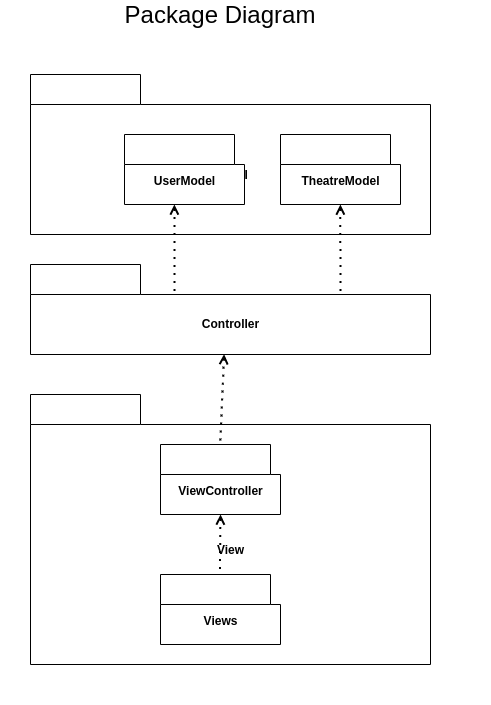

The diagram above was exported from draw.io. Its source (the exported page's mxGraphModel, read from the mxfile embedded in the PNG):
<mxGraphModel dx="1422" dy="936" grid="1" gridSize="10" guides="1" tooltips="1" connect="1" arrows="1" fold="1" page="1" pageScale="1" pageWidth="827" pageHeight="1169" math="0" shadow="0">
  <root>
    <mxCell id="0" />
    <mxCell id="1" parent="0" />
    <mxCell id="EzcoWLAFhGFkILUAp4be-2" value="" style="rounded=0;whiteSpace=wrap;html=1;strokeColor=#FFFFFF;" vertex="1" parent="1">
      <mxGeometry x="170" y="70" width="490" height="650" as="geometry" />
    </mxCell>
    <mxCell id="GX7etoR4RFCjPaNLnc0a-2" value="View" style="shape=folder;fontStyle=1;tabWidth=110;tabHeight=30;tabPosition=left;html=1;boundedLbl=1;labelInHeader=1;" parent="1" vertex="1">
      <mxGeometry x="200" y="410" width="400" height="270" as="geometry" />
    </mxCell>
    <mxCell id="GX7etoR4RFCjPaNLnc0a-4" value="Views" style="shape=folder;fontStyle=1;tabWidth=110;tabHeight=30;tabPosition=left;html=1;boundedLbl=1;labelInHeader=1;" parent="1" vertex="1">
      <mxGeometry x="330" y="590" width="120" height="70" as="geometry" />
    </mxCell>
    <mxCell id="GX7etoR4RFCjPaNLnc0a-6" value="ViewController" style="shape=folder;fontStyle=1;tabWidth=110;tabHeight=30;tabPosition=left;html=1;boundedLbl=1;labelInHeader=1;" parent="1" vertex="1">
      <mxGeometry x="330" y="460" width="120" height="70" as="geometry" />
    </mxCell>
    <mxCell id="GX7etoR4RFCjPaNLnc0a-8" value="Controller" style="shape=folder;fontStyle=1;tabWidth=110;tabHeight=30;tabPosition=left;html=1;boundedLbl=1;labelInHeader=1;" parent="1" vertex="1">
      <mxGeometry x="200" y="280" width="400" height="90" as="geometry" />
    </mxCell>
    <mxCell id="GX7etoR4RFCjPaNLnc0a-9" value="Model" style="shape=folder;fontStyle=1;tabWidth=110;tabHeight=30;tabPosition=left;html=1;boundedLbl=1;labelInHeader=1;" parent="1" vertex="1">
      <mxGeometry x="200" y="90" width="400" height="160" as="geometry" />
    </mxCell>
    <mxCell id="GX7etoR4RFCjPaNLnc0a-10" value="UserModel" style="shape=folder;fontStyle=1;tabWidth=110;tabHeight=30;tabPosition=left;html=1;boundedLbl=1;labelInHeader=1;" parent="1" vertex="1">
      <mxGeometry x="294" y="150" width="120" height="70" as="geometry" />
    </mxCell>
    <mxCell id="GX7etoR4RFCjPaNLnc0a-11" value="TheatreModel" style="shape=folder;fontStyle=1;tabWidth=110;tabHeight=30;tabPosition=left;html=1;boundedLbl=1;labelInHeader=1;" parent="1" vertex="1">
      <mxGeometry x="450" y="150" width="120" height="70" as="geometry" />
    </mxCell>
    <mxCell id="GX7etoR4RFCjPaNLnc0a-12" value="" style="endArrow=none;dashed=1;html=1;dashPattern=1 3;strokeWidth=2;exitX=0.5;exitY=1;exitDx=0;exitDy=0;exitPerimeter=0;entryX=0.495;entryY=-0.002;entryDx=0;entryDy=0;entryPerimeter=0;startArrow=open;startFill=0;" parent="1" source="GX7etoR4RFCjPaNLnc0a-6" target="GX7etoR4RFCjPaNLnc0a-4" edge="1">
      <mxGeometry width="50" height="50" relative="1" as="geometry">
        <mxPoint x="160" y="470" as="sourcePoint" />
        <mxPoint x="160" y="510" as="targetPoint" />
      </mxGeometry>
    </mxCell>
    <mxCell id="GX7etoR4RFCjPaNLnc0a-13" value="" style="endArrow=none;dashed=1;html=1;dashPattern=1 3;strokeWidth=2;exitX=0.484;exitY=0.996;exitDx=0;exitDy=0;exitPerimeter=0;entryX=0.495;entryY=-0.002;entryDx=0;entryDy=0;entryPerimeter=0;startArrow=open;startFill=0;" parent="1" source="GX7etoR4RFCjPaNLnc0a-8" edge="1">
      <mxGeometry width="50" height="50" relative="1" as="geometry">
        <mxPoint x="390.3" y="400.14" as="sourcePoint" />
        <mxPoint x="389.6999999999999" y="460" as="targetPoint" />
      </mxGeometry>
    </mxCell>
    <mxCell id="GX7etoR4RFCjPaNLnc0a-14" value="" style="endArrow=none;dashed=1;html=1;dashPattern=1 3;strokeWidth=2;exitX=0.484;exitY=0.996;exitDx=0;exitDy=0;exitPerimeter=0;entryX=0.36;entryY=0.344;entryDx=0;entryDy=0;entryPerimeter=0;startArrow=open;startFill=0;" parent="1" target="GX7etoR4RFCjPaNLnc0a-8" edge="1">
      <mxGeometry width="50" height="50" relative="1" as="geometry">
        <mxPoint x="343.90000000000003" y="220" as="sourcePoint" />
        <mxPoint x="339.99999999999983" y="310.36" as="targetPoint" />
      </mxGeometry>
    </mxCell>
    <mxCell id="GX7etoR4RFCjPaNLnc0a-15" value="" style="endArrow=none;dashed=1;html=1;dashPattern=1 3;strokeWidth=2;exitX=0.484;exitY=0.996;exitDx=0;exitDy=0;exitPerimeter=0;entryX=0.36;entryY=0.344;entryDx=0;entryDy=0;entryPerimeter=0;startArrow=open;startFill=0;" parent="1" edge="1">
      <mxGeometry width="50" height="50" relative="1" as="geometry">
        <mxPoint x="509.8300000000001" y="220" as="sourcePoint" />
        <mxPoint x="509.93" y="310.96000000000004" as="targetPoint" />
      </mxGeometry>
    </mxCell>
    <mxCell id="GX7etoR4RFCjPaNLnc0a-18" value="&lt;span style=&quot;font-size: 24px&quot;&gt;Package Diagram&lt;/span&gt;" style="text;html=1;strokeColor=none;fillColor=none;align=center;verticalAlign=middle;whiteSpace=wrap;rounded=0;" parent="1" vertex="1">
      <mxGeometry x="250" y="20" width="280" height="20" as="geometry" />
    </mxCell>
  </root>
</mxGraphModel>